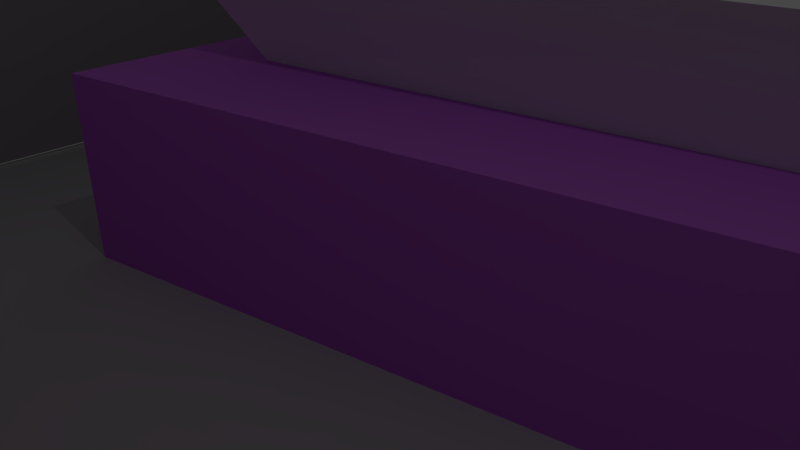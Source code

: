 # Source: level0_2.blend  (saved by Blender 2.74.0; exported with 4.5.12 LTS)
import bpy
from mathutils import Matrix  # noqa: F401  (used for matrix-valued properties, if any)

bpy.ops.wm.read_factory_settings(use_empty=True)
scene = bpy.context.scene
scene.name = 'Scene'

# ---- collections
col_collection_1 = bpy.data.collections.new('Collection 1'); scene.collection.children.link(col_collection_1)

# ---- materials (node trees are filled in below, after node groups)
mat_0_2_pillar_magenta_top = bpy.data.materials.new('0-2_pillar_magenta_top')
mat_0_2_pillar_magenta_top.alpha_threshold = 0.0
mat_0_2_pillar_magenta_top.use_transparent_shadow = False
mat_0_2_pillar_magenta_top.roughness = 0.5
mat_0_2_pillar_magenta_top.line_color = (0.0, 0.0, 0.0, 1.0)
mat_0_2_pillar_purple_top = bpy.data.materials.new('0-2_pillar_purple_top')
mat_0_2_pillar_purple_top.alpha_threshold = 0.0
mat_0_2_pillar_purple_top.use_transparent_shadow = False
mat_0_2_pillar_purple_top.roughness = 0.5
mat_0_2_pillar_purple_top.line_color = (0.0, 0.0, 0.0, 1.0)
mat_0_2_upper_wall = bpy.data.materials.new('0-2_upper_wall')
mat_0_2_upper_wall.alpha_threshold = 0.0
mat_0_2_upper_wall.use_transparent_shadow = False
mat_0_2_upper_wall.roughness = 0.5
mat_0_2_magenta = bpy.data.materials.new('0-2_magenta')
mat_0_2_magenta.alpha_threshold = 0.0
mat_0_2_magenta.use_transparent_shadow = False
mat_0_2_magenta.diffuse_color = (0.7709, 0.05331, 0.8, 1.0)
mat_0_2_magenta.roughness = 0.5
mat_0_2_magenta.line_color = (0.0, 0.0, 0.0, 1.0)
mat_0_2_purple = bpy.data.materials.new('0-2_purple')
mat_0_2_purple.alpha_threshold = 0.0
mat_0_2_purple.use_transparent_shadow = False
mat_0_2_purple.diffuse_color = (0.6118, 0.1671, 0.8, 1.0)
mat_0_2_purple.roughness = 0.5
mat_0_2_purple.line_color = (0.0, 0.0, 0.0, 1.0)
mat_0_2_lower_wall = bpy.data.materials.new('0-2_lower_wall')
mat_0_2_lower_wall.alpha_threshold = 0.0
mat_0_2_lower_wall.use_transparent_shadow = False
mat_0_2_lower_wall.diffuse_color = (0.3844, 0.3844, 0.3844, 1.0)
mat_0_2_lower_wall.roughness = 0.5
mat_0_2_lower_wall.line_color = (0.0, 0.0, 0.0, 1.0)
mat_0_2_floor = bpy.data.materials.new('0-2_floor')
mat_0_2_floor.alpha_threshold = 0.0
mat_0_2_floor.use_transparent_shadow = False
mat_0_2_floor.diffuse_color = (0.477, 0.477, 0.477, 1.0)
mat_0_2_floor.roughness = 0.5

# ---- material node trees

# ---- world
world_world = bpy.data.worlds.new('World'); scene.world = world_world
world_world.color = (0.05088, 0.05088, 0.05088)
world_world.use_sun_shadow = False
world_world.sun_shadow_jitter_overblur = 0.0
world_world.cycles.sampling_method = 'MANUAL'
world_world.cycles.sample_map_resolution = 256

# ---- cameras
cam_camera = bpy.data.cameras.new('Camera')
cam_camera.clip_end = 100.0
cam_camera.lens = 35.0
cam_camera.sensor_width = 32.0
cam_camera.sensor_height = 18.0
cam_camera.ortho_scale = 7.314
cam_camera.dof.focus_distance = 0.0
cam_camera.dof.aperture_fstop = 128.0

# ---- lights
light_lamp = bpy.data.lights.new('Lamp', 'POINT')
light_lamp.transmission_factor = 0.0
light_lamp.cutoff_distance = 30.0
light_lamp.energy = 100.0
light_lamp.shadow_buffer_clip_start = 1.001
light_lamp.shadow_soft_size = 0.1
light_lamp.shadow_maximum_resolution = 0.006
light_lamp.use_absolute_resolution = True
light_lamp.cycles.use_multiple_importance_sampling = False

# ---- meshes
me_cube_005 = bpy.data.meshes.new('Cube.005')
me_cube_005.from_pydata([(-0.5243, 0.07695, 1.0), (1.012, 0.4369, 1.0), (0.9646, -0.808, 1.0), (-0.5243, 0.07695, 1.186), (1.012, 0.4369, 3.053), (0.9646, -0.808, 1.186), (0.2598, 0.2562, 2.119), (0.9951, -0.03512, 2.289), (0.1942, -0.3477, 1.186), (0.4165, -0.07247, 3.192)], [], [(1, 0, 3, 6, 4), (3, 8, 6), (2, 1, 4, 7, 5), (0, 2, 5, 8, 3), (6, 7, 4), (8, 5, 7), (9, 6, 8), (7, 9, 8), (6, 9, 7)])
me_cube_005.materials.append(mat_0_2_pillar_magenta_top)
me_cube_005.use_remesh_preserve_volume = False
me_cube_005.use_remesh_preserve_attributes = False
me_cube_005.use_mirror_vertex_groups = False
me_cube_005.update()
me_cube_000 = bpy.data.meshes.new('Cube.000')
me_cube_000.from_pydata([(-0.9889, -0.9762, 1.0), (-0.9831, 0.6691, 1.0), (0.6784, 0.9162, 1.0), (1.05, -0.6577, 1.0), (-1.159, -1.159, 2.768), (-1.16, 0.7854, 2.768), (0.8169, 1.077, 2.768), (1.258, -0.7523, 2.768), (-0.8049, -0.703, 2.768), (-0.7891, 0.4704, 2.768), (0.5501, 0.672, 2.768), (0.8083, -0.4835, 2.768), (-0.9437, -0.8358, 3.805), (-0.9324, 0.5495, 3.805), (0.6669, 0.7879, 3.805), (0.9736, -0.5457, 3.805), (-0.6068, -0.4021, 5.038), (-0.5799, 0.2498, 5.038), (0.413, 0.4025, 5.038), (0.5455, -0.2899, 5.038)], [], [(1, 0, 4, 5), (11, 10, 14, 15), (2, 1, 5, 6), (3, 2, 6, 7), (0, 3, 7, 4), (8, 9, 5, 4), (9, 10, 6, 5), (10, 11, 7, 6), (11, 8, 4, 7), (16, 19, 18, 17), (8, 11, 15, 12), (9, 8, 12, 13), (10, 9, 13, 14), (16, 17, 13, 12), (17, 18, 14, 13), (18, 19, 15, 14), (19, 16, 12, 15)])
me_cube_000.materials.append(mat_0_2_pillar_purple_top)
me_cube_000.use_remesh_preserve_volume = False
me_cube_000.use_remesh_preserve_attributes = False
me_cube_000.use_mirror_vertex_groups = False
me_cube_000.update()
me_cube_004 = bpy.data.meshes.new('Cube.004')
me_cube_004.from_pydata([(-5.874, -5.088, 3.39), (-5.779, 5.524, 3.39), (7.629, 7.434, 3.39), (7.594, -8.347, 3.39), (-5.0, -4.408, -0.6208), (-4.934, 4.809, -0.6208), (6.914, 6.598, -0.6208), (6.914, -7.483, -0.6208), (-5.0, -4.408, 3.39), (-4.934, 4.809, 3.39), (6.914, 6.598, 3.39), (6.914, -7.483, 3.39)], [], [(4, 5, 9, 8), (5, 6, 10, 9), (6, 7, 11, 10), (7, 4, 8, 11), (1, 0, 8, 9), (2, 1, 9, 10), (3, 2, 10, 11), (0, 3, 11, 8)])
me_cube_004.materials.append(mat_0_2_upper_wall)
me_cube_004.use_remesh_preserve_volume = False
me_cube_004.use_remesh_preserve_attributes = False
me_cube_004.use_mirror_vertex_groups = False
me_cube_004.update()
me_cube_003 = bpy.data.meshes.new('Cube.003')
me_cube_003.from_pydata([(-1.0, 0.114, -2.0), (1.248, 0.7507, -2.0), (1.142, -1.15, -2.0), (-1.0, 0.114, 1.0), (1.248, 0.7507, 1.0), (1.142, -1.15, 1.0), (-0.5243, 0.07695, 1.0), (1.012, 0.4369, 1.0), (0.9646, -0.808, 1.0)], [], [(1, 0, 3, 4), (4, 5, 2, 1), (5, 3, 0, 2), (6, 7, 4, 3), (7, 8, 5, 4), (8, 6, 3, 5)])
me_cube_003.materials.append(mat_0_2_magenta)
me_cube_003.use_remesh_preserve_volume = False
me_cube_003.use_remesh_preserve_attributes = False
me_cube_003.use_mirror_vertex_groups = False
me_cube_003.update()
me_cube_002 = bpy.data.meshes.new('Cube.002')
me_cube_002.from_pydata([(-1.318, -1.4, -2.0), (-1.328, 0.962, -2.0), (0.9265, 1.293, -2.0), (1.469, -0.9076, -2.0), (-1.318, -1.4, 1.0), (-1.328, 0.962, 1.0), (0.9265, 1.293, 1.0), (1.469, -0.9076, 1.0), (-0.9889, -0.9762, 1.0), (-0.9831, 0.6691, 1.0), (0.6784, 0.9162, 1.0), (1.05, -0.6577, 1.0)], [], [(4, 5, 1, 0), (5, 6, 2, 1), (6, 7, 3, 2), (7, 4, 0, 3), (8, 9, 5, 4), (9, 10, 6, 5), (10, 11, 7, 6), (11, 8, 4, 7)])
me_cube_002.materials.append(mat_0_2_purple)
me_cube_002.use_remesh_preserve_volume = False
me_cube_002.use_remesh_preserve_attributes = False
me_cube_002.use_mirror_vertex_groups = False
me_cube_002.update()
me_cube_001 = bpy.data.meshes.new('Cube.001')
me_cube_001.from_pydata([(-5.81, -5.269, 3.39), (-5.728, 5.73, 3.39), (8.045, 7.891, 3.39), (7.987, -8.911, 3.39), (-4.936, -4.589, -5.0), (-4.883, 5.016, -5.0), (7.33, 7.046, -5.0), (7.308, -8.038, -5.0), (-4.936, -4.589, 3.39), (-4.883, 5.016, 3.39), (7.33, 7.046, 3.39), (7.308, -8.038, 3.39)], [], [(4, 5, 9, 8), (5, 6, 10, 9), (6, 7, 11, 10), (7, 4, 8, 11), (1, 0, 8, 9), (2, 1, 9, 10), (3, 2, 10, 11), (0, 3, 11, 8)])
me_cube_001.materials.append(mat_0_2_lower_wall)
me_cube_001.use_remesh_preserve_volume = False
me_cube_001.use_remesh_preserve_attributes = False
me_cube_001.use_mirror_vertex_groups = False
me_cube_001.update()
me_plane = bpy.data.meshes.new('Plane')
me_plane.from_pydata([(1.563, 1.054, 0.0), (1.558, -1.094, 0.0), (-1.59, 0.763, 0.0), (-1.608, -0.6068, 0.0), (1.563, 1.054, -0.02), (1.558, -1.094, -0.02), (-1.59, 0.763, -0.02), (-1.608, -0.6068, -0.02)], [], [(1, 0, 2, 3), (0, 1, 5, 4), (3, 2, 6, 7), (2, 0, 4, 6), (1, 3, 7, 5)])
_uv = me_plane.uv_layers.new(name='UVMap')
_uv.uv.foreach_set('vector', [0.0001, 9.998e-05, 0.9999, 9.998e-05, 0.9999, 0.9999, 9.998e-05, 0.9999, 0.9999, 9.998e-05, 0.0001, 9.998e-05, 0.0001, 9.998e-05, 0.9999, 9.998e-05, 9.998e-05, 0.9999, 0.9999, 0.9999, 0.9999, 0.9999, 9.998e-05, 0.9999, 0.9999, 0.9999, 0.9999, 9.998e-05, 0.9999, 9.998e-05, 0.9999, 0.9999, 0.0001, 9.998e-05, 9.998e-05, 0.9999, 9.998e-05, 0.9999, 0.0001, 9.998e-05])
me_plane.materials.append(mat_0_2_floor)
me_plane.use_remesh_preserve_volume = False
me_plane.use_remesh_preserve_attributes = False
me_plane.use_mirror_vertex_groups = False
me_plane.update()

# ---- objects
ob_0_2_pillar_magenta_top = bpy.data.objects.new('0-2_pillar_magenta_top', me_cube_005)
ob_0_2_pillar_purple_top = bpy.data.objects.new('0-2_pillar_purple_top', me_cube_000)
ob_0_2_upper_wall = bpy.data.objects.new('0-2_upper_wall', me_cube_004)
ob_0_2_pillar_magenta = bpy.data.objects.new('0-2_pillar_magenta', me_cube_003)
ob_0_2_pillar_purple = bpy.data.objects.new('0-2_pillar_purple', me_cube_002)
ob_0_2_lower_wall = bpy.data.objects.new('0-2_lower_wall', me_cube_001)
ob_0_2_floor = bpy.data.objects.new('0-2_floor', me_plane)
ob_lamp = bpy.data.objects.new('Lamp', light_lamp)
ob_camera = bpy.data.objects.new('Camera', cam_camera)

# ---- transforms, parenting, visibility, modifiers, constraints
ob_0_2_pillar_magenta_top.location = (-6.939, 3.267, 1.794)
ob_0_2_pillar_magenta_top.rotation_euler = (0.0, -0.0, -1.583)
ob_0_2_pillar_magenta_top.scale = (5.84, 2.73, 0.9083)
ob_0_2_pillar_magenta_top.lineart.crease_threshold = 0.0
ob_0_2_pillar_purple_top.location = (4.395, 0.6902, 1.599)
ob_0_2_pillar_purple_top.rotation_euler = (0.0, -0.0, -1.587)
ob_0_2_pillar_purple_top.scale = (3.518, 4.606, 0.8294)
ob_0_2_pillar_purple_top.lineart.crease_threshold = 0.0
ob_0_2_upper_wall.location = (0.5203, 1.959, 3.828)
ob_0_2_upper_wall.rotation_euler = (0.0, -0.0, -1.571)
ob_0_2_upper_wall.scale = (1.756, 1.866, 0.5319)
ob_0_2_upper_wall.lineart.crease_threshold = 0.0
ob_0_2_pillar_magenta.location = (-6.939, 3.267, 1.794)
ob_0_2_pillar_magenta.rotation_euler = (0.0, -0.0, -1.583)
ob_0_2_pillar_magenta.scale = (5.84, 2.73, 0.9083)
ob_0_2_pillar_magenta.lineart.crease_threshold = 0.0
ob_0_2_pillar_purple.location = (4.395, 0.6902, 1.599)
ob_0_2_pillar_purple.rotation_euler = (0.0, -0.0, -1.587)
ob_0_2_pillar_purple.scale = (3.518, 4.606, 0.8294)
ob_0_2_pillar_purple.lineart.crease_threshold = 0.0
ob_0_2_lower_wall.location = (0.5203, 1.959, 2.356)
ob_0_2_lower_wall.rotation_euler = (0.0, -0.0, -1.571)
ob_0_2_lower_wall.scale = (1.518, 1.567, 0.4598)
ob_0_2_lower_wall.lineart.crease_threshold = 0.0
ob_0_2_floor.location = (-0.03368, 0.02215, 0.0)
ob_0_2_floor.rotation_euler = (0.0, -0.0, -1.571)
ob_0_2_floor.scale = (5.944, 11.21, 10.0)
ob_0_2_floor.lineart.crease_threshold = 0.0
ob_lamp.location = (-2.662, -2.401, 12.19)
ob_lamp.rotation_euler = (0.6503, 0.05522, 0.2956)
ob_lamp.scale = (0.8999, 0.8044, 0.9047)
ob_lamp.lock_rotations_4d = False
ob_lamp.empty_display_type = 'ARROWS'
ob_lamp.color = (0.0, 0.0, 0.0, 0.0)
ob_lamp.lineart.crease_threshold = 0.0
ob_camera.location = (-5.963, -4.424, 5.344)
ob_camera.rotation_euler = (1.109, 0.01082, -0.7559)
ob_camera.scale = (0.8184, 0.9664, 0.8449)
ob_camera.lock_rotations_4d = False
ob_camera.empty_display_type = 'ARROWS'
ob_camera.color = (0.0, 0.0, 0.0, 0.0)
ob_camera.display_type = 'WIRE'
ob_camera.lineart.crease_threshold = 0.0

# ---- collection membership
col_collection_1.objects.link(ob_0_2_pillar_magenta_top)
col_collection_1.objects.link(ob_0_2_pillar_purple_top)
col_collection_1.objects.link(ob_0_2_upper_wall)
col_collection_1.objects.link(ob_0_2_pillar_magenta)
col_collection_1.objects.link(ob_0_2_pillar_purple)
col_collection_1.objects.link(ob_0_2_lower_wall)
col_collection_1.objects.link(ob_0_2_floor)
col_collection_1.objects.link(ob_lamp)
col_collection_1.objects.link(ob_camera)

# ---- scene / render settings (as saved in the file)
scene.camera = ob_camera
scene.frame_start = 1; scene.frame_end = 250; scene.frame_set(1)
scene.render.engine = 'BLENDER_EEVEE_NEXT'
scene.render.image_settings.color_mode = 'RGB'
scene.render.image_settings.compression = 90
scene.render.resolution_percentage = 50
scene.render.dither_intensity = 0.0
scene.cycles.use_denoising = False
scene.cycles.samples = 10
scene.cycles.sampling_pattern = 'TABULATED_SOBOL'
scene.cycles.light_sampling_threshold = 0.0
scene.cycles.use_adaptive_sampling = False
scene.cycles.use_light_tree = False
scene.cycles.blur_glossy = 0.0
scene.cycles.volume_bounces = 1
scene.cycles.pixel_filter_type = 'GAUSSIAN'
scene.cycles.sample_clamp_indirect = 0.0
scene.view_settings.view_transform = 'Standard'
bpy.context.view_layer.update()
